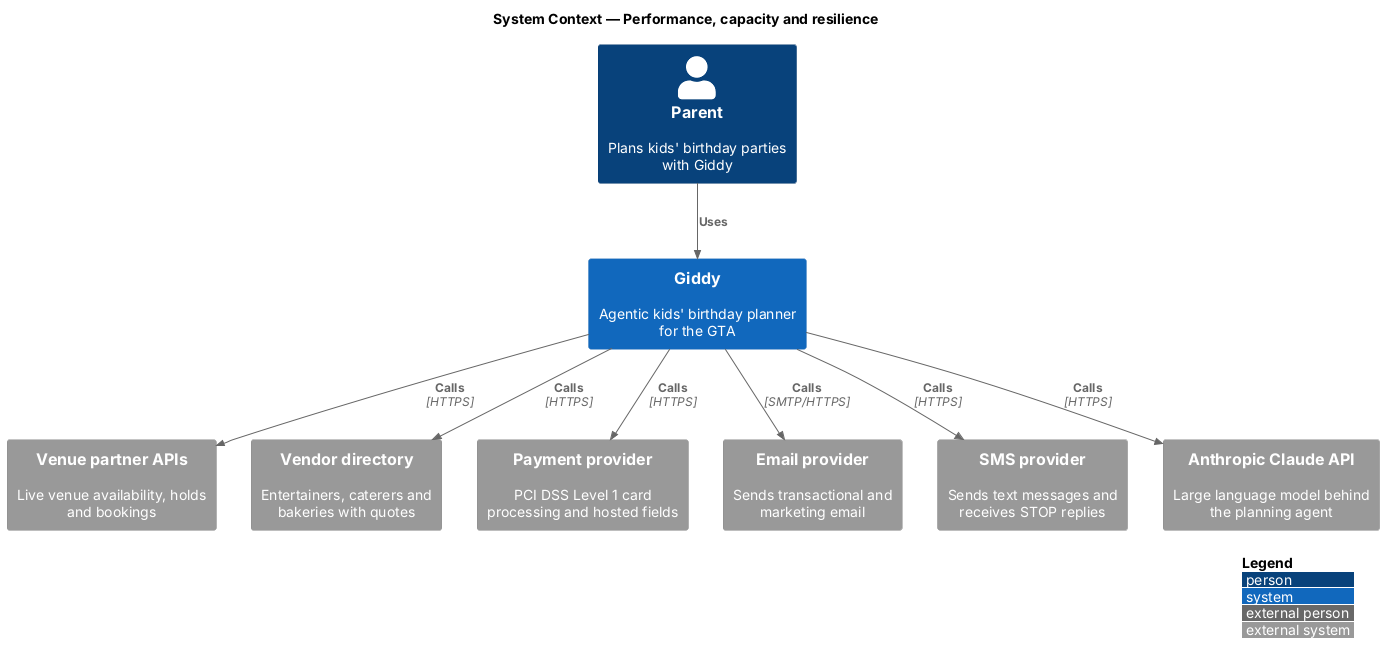

The diagram above was rendered by PlantUML. Its source (embedded in the PNG):
@startuml
!include <C4/C4_Context>
LAYOUT_WITH_LEGEND()
title System Context — Performance, capacity and resilience

Person(parent, "Parent", "Plans kids' birthday parties with Giddy")
System(giddy, "Giddy", "Agentic kids' birthday planner for the GTA")
System_Ext(venues, "Venue partner APIs", "Live venue availability, holds and bookings")
System_Ext(vendors, "Vendor directory", "Entertainers, caterers and bakeries with quotes")
System_Ext(pay, "Payment provider", "PCI DSS Level 1 card processing and hosted fields")
System_Ext(email, "Email provider", "Sends transactional and marketing email")
System_Ext(sms, "SMS provider", "Sends text messages and receives STOP replies")
System_Ext(llm, "Anthropic Claude API", "Large language model behind the planning agent")

Rel(parent, giddy, "Uses")
Rel(giddy, venues, "Calls", "HTTPS")
Rel(giddy, vendors, "Calls", "HTTPS")
Rel(giddy, pay, "Calls", "HTTPS")
Rel(giddy, email, "Calls", "SMTP/HTTPS")
Rel(giddy, sms, "Calls", "HTTPS")
Rel(giddy, llm, "Calls", "HTTPS")
@enduml